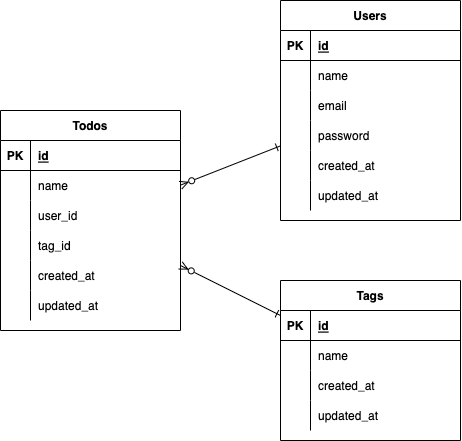

The diagram above was exported from draw.io. Its source (the exported page's mxGraphModel, read from the mxfile embedded in the PNG):
<mxGraphModel dx="390" dy="391" grid="1" gridSize="10" guides="1" tooltips="1" connect="1" arrows="1" fold="1" page="1" pageScale="1" pageWidth="827" pageHeight="1169" math="0" shadow="0">
  <root>
    <mxCell id="0" />
    <mxCell id="1" parent="0" />
    <mxCell id="2" value="Todos" style="shape=table;startSize=30;container=1;collapsible=1;childLayout=tableLayout;fixedRows=1;rowLines=0;fontStyle=1;align=center;resizeLast=1;" parent="1" vertex="1">
      <mxGeometry x="80" y="190" width="180" height="220" as="geometry" />
    </mxCell>
    <mxCell id="3" value="" style="shape=partialRectangle;collapsible=0;dropTarget=0;pointerEvents=0;fillColor=none;top=0;left=0;bottom=1;right=0;points=[[0,0.5],[1,0.5]];portConstraint=eastwest;" parent="2" vertex="1">
      <mxGeometry y="30" width="180" height="30" as="geometry" />
    </mxCell>
    <mxCell id="4" value="PK" style="shape=partialRectangle;connectable=0;fillColor=none;top=0;left=0;bottom=0;right=0;fontStyle=1;overflow=hidden;" parent="3" vertex="1">
      <mxGeometry width="30" height="30" as="geometry">
        <mxRectangle width="30" height="30" as="alternateBounds" />
      </mxGeometry>
    </mxCell>
    <mxCell id="5" value="id" style="shape=partialRectangle;connectable=0;fillColor=none;top=0;left=0;bottom=0;right=0;align=left;spacingLeft=6;fontStyle=5;overflow=hidden;" parent="3" vertex="1">
      <mxGeometry x="30" width="150" height="30" as="geometry">
        <mxRectangle width="150" height="30" as="alternateBounds" />
      </mxGeometry>
    </mxCell>
    <mxCell id="6" value="" style="shape=partialRectangle;collapsible=0;dropTarget=0;pointerEvents=0;fillColor=none;top=0;left=0;bottom=0;right=0;points=[[0,0.5],[1,0.5]];portConstraint=eastwest;" parent="2" vertex="1">
      <mxGeometry y="60" width="180" height="30" as="geometry" />
    </mxCell>
    <mxCell id="7" value="" style="shape=partialRectangle;connectable=0;fillColor=none;top=0;left=0;bottom=0;right=0;editable=1;overflow=hidden;" parent="6" vertex="1">
      <mxGeometry width="30" height="30" as="geometry">
        <mxRectangle width="30" height="30" as="alternateBounds" />
      </mxGeometry>
    </mxCell>
    <mxCell id="8" value="name" style="shape=partialRectangle;connectable=0;fillColor=none;top=0;left=0;bottom=0;right=0;align=left;spacingLeft=6;overflow=hidden;" parent="6" vertex="1">
      <mxGeometry x="30" width="150" height="30" as="geometry">
        <mxRectangle width="150" height="30" as="alternateBounds" />
      </mxGeometry>
    </mxCell>
    <mxCell id="31" value="" style="shape=partialRectangle;collapsible=0;dropTarget=0;pointerEvents=0;fillColor=none;top=0;left=0;bottom=0;right=0;points=[[0,0.5],[1,0.5]];portConstraint=eastwest;" vertex="1" parent="2">
      <mxGeometry y="90" width="180" height="30" as="geometry" />
    </mxCell>
    <mxCell id="32" value="" style="shape=partialRectangle;connectable=0;fillColor=none;top=0;left=0;bottom=0;right=0;editable=1;overflow=hidden;" vertex="1" parent="31">
      <mxGeometry width="30" height="30" as="geometry">
        <mxRectangle width="30" height="30" as="alternateBounds" />
      </mxGeometry>
    </mxCell>
    <mxCell id="33" value="user_id" style="shape=partialRectangle;connectable=0;fillColor=none;top=0;left=0;bottom=0;right=0;align=left;spacingLeft=6;overflow=hidden;" vertex="1" parent="31">
      <mxGeometry x="30" width="150" height="30" as="geometry">
        <mxRectangle width="150" height="30" as="alternateBounds" />
      </mxGeometry>
    </mxCell>
    <mxCell id="28" value="" style="shape=partialRectangle;collapsible=0;dropTarget=0;pointerEvents=0;fillColor=none;top=0;left=0;bottom=0;right=0;points=[[0,0.5],[1,0.5]];portConstraint=eastwest;" vertex="1" parent="2">
      <mxGeometry y="120" width="180" height="30" as="geometry" />
    </mxCell>
    <mxCell id="29" value="" style="shape=partialRectangle;connectable=0;fillColor=none;top=0;left=0;bottom=0;right=0;editable=1;overflow=hidden;" vertex="1" parent="28">
      <mxGeometry width="30" height="30" as="geometry">
        <mxRectangle width="30" height="30" as="alternateBounds" />
      </mxGeometry>
    </mxCell>
    <mxCell id="30" value="tag_id" style="shape=partialRectangle;connectable=0;fillColor=none;top=0;left=0;bottom=0;right=0;align=left;spacingLeft=6;overflow=hidden;" vertex="1" parent="28">
      <mxGeometry x="30" width="150" height="30" as="geometry">
        <mxRectangle width="150" height="30" as="alternateBounds" />
      </mxGeometry>
    </mxCell>
    <mxCell id="9" value="" style="shape=partialRectangle;collapsible=0;dropTarget=0;pointerEvents=0;fillColor=none;top=0;left=0;bottom=0;right=0;points=[[0,0.5],[1,0.5]];portConstraint=eastwest;" parent="2" vertex="1">
      <mxGeometry y="150" width="180" height="30" as="geometry" />
    </mxCell>
    <mxCell id="10" value="" style="shape=partialRectangle;connectable=0;fillColor=none;top=0;left=0;bottom=0;right=0;editable=1;overflow=hidden;" parent="9" vertex="1">
      <mxGeometry width="30" height="30" as="geometry">
        <mxRectangle width="30" height="30" as="alternateBounds" />
      </mxGeometry>
    </mxCell>
    <mxCell id="11" value="created_at" style="shape=partialRectangle;connectable=0;fillColor=none;top=0;left=0;bottom=0;right=0;align=left;spacingLeft=6;overflow=hidden;" parent="9" vertex="1">
      <mxGeometry x="30" width="150" height="30" as="geometry">
        <mxRectangle width="150" height="30" as="alternateBounds" />
      </mxGeometry>
    </mxCell>
    <mxCell id="12" value="" style="shape=partialRectangle;collapsible=0;dropTarget=0;pointerEvents=0;fillColor=none;top=0;left=0;bottom=0;right=0;points=[[0,0.5],[1,0.5]];portConstraint=eastwest;" parent="2" vertex="1">
      <mxGeometry y="180" width="180" height="30" as="geometry" />
    </mxCell>
    <mxCell id="13" value="" style="shape=partialRectangle;connectable=0;fillColor=none;top=0;left=0;bottom=0;right=0;editable=1;overflow=hidden;" parent="12" vertex="1">
      <mxGeometry width="30" height="30" as="geometry">
        <mxRectangle width="30" height="30" as="alternateBounds" />
      </mxGeometry>
    </mxCell>
    <mxCell id="14" value="updated_at" style="shape=partialRectangle;connectable=0;fillColor=none;top=0;left=0;bottom=0;right=0;align=left;spacingLeft=6;overflow=hidden;" parent="12" vertex="1">
      <mxGeometry x="30" width="150" height="30" as="geometry">
        <mxRectangle width="150" height="30" as="alternateBounds" />
      </mxGeometry>
    </mxCell>
    <mxCell id="78" value="" style="edgeStyle=none;html=1;endArrow=ERzeroToMany;endFill=0;startArrow=ERone;startFill=0;" edge="1" parent="1" source="15" target="2">
      <mxGeometry relative="1" as="geometry" />
    </mxCell>
    <mxCell id="15" value="Users" style="shape=table;startSize=30;container=1;collapsible=1;childLayout=tableLayout;fixedRows=1;rowLines=0;fontStyle=1;align=center;resizeLast=1;" vertex="1" parent="1">
      <mxGeometry x="360" y="80" width="180" height="220" as="geometry" />
    </mxCell>
    <mxCell id="16" value="" style="shape=partialRectangle;collapsible=0;dropTarget=0;pointerEvents=0;fillColor=none;top=0;left=0;bottom=1;right=0;points=[[0,0.5],[1,0.5]];portConstraint=eastwest;" vertex="1" parent="15">
      <mxGeometry y="30" width="180" height="30" as="geometry" />
    </mxCell>
    <mxCell id="17" value="PK" style="shape=partialRectangle;connectable=0;fillColor=none;top=0;left=0;bottom=0;right=0;fontStyle=1;overflow=hidden;" vertex="1" parent="16">
      <mxGeometry width="30" height="30" as="geometry">
        <mxRectangle width="30" height="30" as="alternateBounds" />
      </mxGeometry>
    </mxCell>
    <mxCell id="18" value="id" style="shape=partialRectangle;connectable=0;fillColor=none;top=0;left=0;bottom=0;right=0;align=left;spacingLeft=6;fontStyle=5;overflow=hidden;" vertex="1" parent="16">
      <mxGeometry x="30" width="150" height="30" as="geometry">
        <mxRectangle width="150" height="30" as="alternateBounds" />
      </mxGeometry>
    </mxCell>
    <mxCell id="19" value="" style="shape=partialRectangle;collapsible=0;dropTarget=0;pointerEvents=0;fillColor=none;top=0;left=0;bottom=0;right=0;points=[[0,0.5],[1,0.5]];portConstraint=eastwest;" vertex="1" parent="15">
      <mxGeometry y="60" width="180" height="30" as="geometry" />
    </mxCell>
    <mxCell id="20" value="" style="shape=partialRectangle;connectable=0;fillColor=none;top=0;left=0;bottom=0;right=0;editable=1;overflow=hidden;" vertex="1" parent="19">
      <mxGeometry width="30" height="30" as="geometry">
        <mxRectangle width="30" height="30" as="alternateBounds" />
      </mxGeometry>
    </mxCell>
    <mxCell id="21" value="name" style="shape=partialRectangle;connectable=0;fillColor=none;top=0;left=0;bottom=0;right=0;align=left;spacingLeft=6;overflow=hidden;" vertex="1" parent="19">
      <mxGeometry x="30" width="150" height="30" as="geometry">
        <mxRectangle width="150" height="30" as="alternateBounds" />
      </mxGeometry>
    </mxCell>
    <mxCell id="22" value="" style="shape=partialRectangle;collapsible=0;dropTarget=0;pointerEvents=0;fillColor=none;top=0;left=0;bottom=0;right=0;points=[[0,0.5],[1,0.5]];portConstraint=eastwest;" vertex="1" parent="15">
      <mxGeometry y="90" width="180" height="30" as="geometry" />
    </mxCell>
    <mxCell id="23" value="" style="shape=partialRectangle;connectable=0;fillColor=none;top=0;left=0;bottom=0;right=0;editable=1;overflow=hidden;" vertex="1" parent="22">
      <mxGeometry width="30" height="30" as="geometry">
        <mxRectangle width="30" height="30" as="alternateBounds" />
      </mxGeometry>
    </mxCell>
    <mxCell id="24" value="email" style="shape=partialRectangle;connectable=0;fillColor=none;top=0;left=0;bottom=0;right=0;align=left;spacingLeft=6;overflow=hidden;" vertex="1" parent="22">
      <mxGeometry x="30" width="150" height="30" as="geometry">
        <mxRectangle width="150" height="30" as="alternateBounds" />
      </mxGeometry>
    </mxCell>
    <mxCell id="39" value="" style="shape=partialRectangle;collapsible=0;dropTarget=0;pointerEvents=0;fillColor=none;top=0;left=0;bottom=0;right=0;points=[[0,0.5],[1,0.5]];portConstraint=eastwest;" vertex="1" parent="15">
      <mxGeometry y="120" width="180" height="30" as="geometry" />
    </mxCell>
    <mxCell id="40" value="" style="shape=partialRectangle;connectable=0;fillColor=none;top=0;left=0;bottom=0;right=0;editable=1;overflow=hidden;" vertex="1" parent="39">
      <mxGeometry width="30" height="30" as="geometry">
        <mxRectangle width="30" height="30" as="alternateBounds" />
      </mxGeometry>
    </mxCell>
    <mxCell id="41" value="password" style="shape=partialRectangle;connectable=0;fillColor=none;top=0;left=0;bottom=0;right=0;align=left;spacingLeft=6;overflow=hidden;" vertex="1" parent="39">
      <mxGeometry x="30" width="150" height="30" as="geometry">
        <mxRectangle width="150" height="30" as="alternateBounds" />
      </mxGeometry>
    </mxCell>
    <mxCell id="42" value="" style="shape=partialRectangle;collapsible=0;dropTarget=0;pointerEvents=0;fillColor=none;top=0;left=0;bottom=0;right=0;points=[[0,0.5],[1,0.5]];portConstraint=eastwest;" vertex="1" parent="15">
      <mxGeometry y="150" width="180" height="30" as="geometry" />
    </mxCell>
    <mxCell id="43" value="" style="shape=partialRectangle;connectable=0;fillColor=none;top=0;left=0;bottom=0;right=0;editable=1;overflow=hidden;" vertex="1" parent="42">
      <mxGeometry width="30" height="30" as="geometry">
        <mxRectangle width="30" height="30" as="alternateBounds" />
      </mxGeometry>
    </mxCell>
    <mxCell id="44" value="created_at" style="shape=partialRectangle;connectable=0;fillColor=none;top=0;left=0;bottom=0;right=0;align=left;spacingLeft=6;overflow=hidden;" vertex="1" parent="42">
      <mxGeometry x="30" width="150" height="30" as="geometry">
        <mxRectangle width="150" height="30" as="alternateBounds" />
      </mxGeometry>
    </mxCell>
    <mxCell id="25" value="" style="shape=partialRectangle;collapsible=0;dropTarget=0;pointerEvents=0;fillColor=none;top=0;left=0;bottom=0;right=0;points=[[0,0.5],[1,0.5]];portConstraint=eastwest;" vertex="1" parent="15">
      <mxGeometry y="180" width="180" height="30" as="geometry" />
    </mxCell>
    <mxCell id="26" value="" style="shape=partialRectangle;connectable=0;fillColor=none;top=0;left=0;bottom=0;right=0;editable=1;overflow=hidden;" vertex="1" parent="25">
      <mxGeometry width="30" height="30" as="geometry">
        <mxRectangle width="30" height="30" as="alternateBounds" />
      </mxGeometry>
    </mxCell>
    <mxCell id="27" value="updated_at" style="shape=partialRectangle;connectable=0;fillColor=none;top=0;left=0;bottom=0;right=0;align=left;spacingLeft=6;overflow=hidden;" vertex="1" parent="25">
      <mxGeometry x="30" width="150" height="30" as="geometry">
        <mxRectangle width="150" height="30" as="alternateBounds" />
      </mxGeometry>
    </mxCell>
    <mxCell id="65" value="Tags" style="shape=table;startSize=30;container=1;collapsible=1;childLayout=tableLayout;fixedRows=1;rowLines=0;fontStyle=1;align=center;resizeLast=1;" vertex="1" parent="1">
      <mxGeometry x="360" y="360" width="180" height="160" as="geometry" />
    </mxCell>
    <mxCell id="66" value="" style="shape=partialRectangle;collapsible=0;dropTarget=0;pointerEvents=0;fillColor=none;top=0;left=0;bottom=1;right=0;points=[[0,0.5],[1,0.5]];portConstraint=eastwest;" vertex="1" parent="65">
      <mxGeometry y="30" width="180" height="30" as="geometry" />
    </mxCell>
    <mxCell id="67" value="PK" style="shape=partialRectangle;connectable=0;fillColor=none;top=0;left=0;bottom=0;right=0;fontStyle=1;overflow=hidden;" vertex="1" parent="66">
      <mxGeometry width="30" height="30" as="geometry">
        <mxRectangle width="30" height="30" as="alternateBounds" />
      </mxGeometry>
    </mxCell>
    <mxCell id="68" value="id" style="shape=partialRectangle;connectable=0;fillColor=none;top=0;left=0;bottom=0;right=0;align=left;spacingLeft=6;fontStyle=5;overflow=hidden;" vertex="1" parent="66">
      <mxGeometry x="30" width="150" height="30" as="geometry">
        <mxRectangle width="150" height="30" as="alternateBounds" />
      </mxGeometry>
    </mxCell>
    <mxCell id="69" value="" style="shape=partialRectangle;collapsible=0;dropTarget=0;pointerEvents=0;fillColor=none;top=0;left=0;bottom=0;right=0;points=[[0,0.5],[1,0.5]];portConstraint=eastwest;" vertex="1" parent="65">
      <mxGeometry y="60" width="180" height="30" as="geometry" />
    </mxCell>
    <mxCell id="70" value="" style="shape=partialRectangle;connectable=0;fillColor=none;top=0;left=0;bottom=0;right=0;editable=1;overflow=hidden;" vertex="1" parent="69">
      <mxGeometry width="30" height="30" as="geometry">
        <mxRectangle width="30" height="30" as="alternateBounds" />
      </mxGeometry>
    </mxCell>
    <mxCell id="71" value="name" style="shape=partialRectangle;connectable=0;fillColor=none;top=0;left=0;bottom=0;right=0;align=left;spacingLeft=6;overflow=hidden;" vertex="1" parent="69">
      <mxGeometry x="30" width="150" height="30" as="geometry">
        <mxRectangle width="150" height="30" as="alternateBounds" />
      </mxGeometry>
    </mxCell>
    <mxCell id="72" value="" style="shape=partialRectangle;collapsible=0;dropTarget=0;pointerEvents=0;fillColor=none;top=0;left=0;bottom=0;right=0;points=[[0,0.5],[1,0.5]];portConstraint=eastwest;" vertex="1" parent="65">
      <mxGeometry y="90" width="180" height="30" as="geometry" />
    </mxCell>
    <mxCell id="73" value="" style="shape=partialRectangle;connectable=0;fillColor=none;top=0;left=0;bottom=0;right=0;editable=1;overflow=hidden;" vertex="1" parent="72">
      <mxGeometry width="30" height="30" as="geometry">
        <mxRectangle width="30" height="30" as="alternateBounds" />
      </mxGeometry>
    </mxCell>
    <mxCell id="74" value="created_at" style="shape=partialRectangle;connectable=0;fillColor=none;top=0;left=0;bottom=0;right=0;align=left;spacingLeft=6;overflow=hidden;" vertex="1" parent="72">
      <mxGeometry x="30" width="150" height="30" as="geometry">
        <mxRectangle width="150" height="30" as="alternateBounds" />
      </mxGeometry>
    </mxCell>
    <mxCell id="75" value="" style="shape=partialRectangle;collapsible=0;dropTarget=0;pointerEvents=0;fillColor=none;top=0;left=0;bottom=0;right=0;points=[[0,0.5],[1,0.5]];portConstraint=eastwest;" vertex="1" parent="65">
      <mxGeometry y="120" width="180" height="30" as="geometry" />
    </mxCell>
    <mxCell id="76" value="" style="shape=partialRectangle;connectable=0;fillColor=none;top=0;left=0;bottom=0;right=0;editable=1;overflow=hidden;" vertex="1" parent="75">
      <mxGeometry width="30" height="30" as="geometry">
        <mxRectangle width="30" height="30" as="alternateBounds" />
      </mxGeometry>
    </mxCell>
    <mxCell id="77" value="updated_at" style="shape=partialRectangle;connectable=0;fillColor=none;top=0;left=0;bottom=0;right=0;align=left;spacingLeft=6;overflow=hidden;" vertex="1" parent="75">
      <mxGeometry x="30" width="150" height="30" as="geometry">
        <mxRectangle width="150" height="30" as="alternateBounds" />
      </mxGeometry>
    </mxCell>
    <mxCell id="79" value="" style="edgeStyle=none;html=1;endArrow=ERzeroToMany;endFill=0;startArrow=ERone;startFill=0;" edge="1" parent="1" source="65" target="2">
      <mxGeometry relative="1" as="geometry">
        <mxPoint x="320" y="450" as="sourcePoint" />
        <mxPoint x="300" y="320" as="targetPoint" />
      </mxGeometry>
    </mxCell>
  </root>
</mxGraphModel>